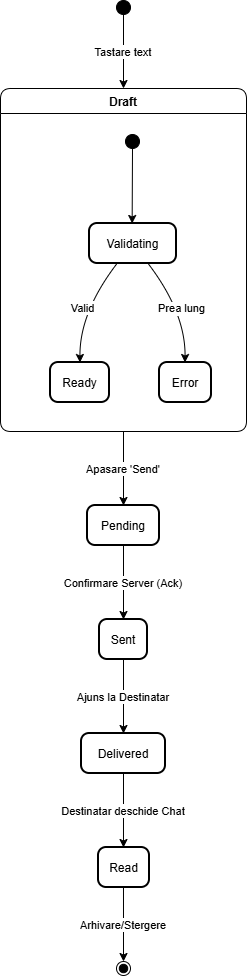

The diagram above was exported from draw.io. Its source (the exported page's mxGraphModel, read from the mxfile embedded in the PNG):
<mxGraphModel dx="1042" dy="527" grid="1" gridSize="10" guides="1" tooltips="1" connect="1" arrows="1" fold="1" page="1" pageScale="1" pageWidth="850" pageHeight="1100" math="0" shadow="0">
  <root>
    <mxCell id="0" />
    <mxCell id="1" parent="0" />
    <mxCell id="JdJcqvZX8QWTkkU-RyJs-21" parent="1" style="ellipse;fillColor=strokeColor;" value="" vertex="1">
      <mxGeometry height="14" width="14" x="196" y="20" as="geometry" />
    </mxCell>
    <mxCell id="JdJcqvZX8QWTkkU-RyJs-22" parent="1" style="swimlane;fontStyle=1;align=center;verticalAlign=middle;startSize=25;container=0;collapsible=0;rounded=1;arcSize=14;dropTarget=0;verticalAlign=top;" value="Draft" vertex="1">
      <mxGeometry height="343" width="246" x="80" y="108" as="geometry" />
    </mxCell>
    <mxCell id="JdJcqvZX8QWTkkU-RyJs-23" parent="JdJcqvZX8QWTkkU-RyJs-22" style="ellipse;fillColor=strokeColor;" value="" vertex="1">
      <mxGeometry height="14" width="14" x="125" y="46" as="geometry" />
    </mxCell>
    <mxCell id="JdJcqvZX8QWTkkU-RyJs-24" parent="JdJcqvZX8QWTkkU-RyJs-22" style="rounded=1;arcSize=20;strokeWidth=2" value="Validating" vertex="1">
      <mxGeometry height="40" width="87" x="89" y="135" as="geometry" />
    </mxCell>
    <mxCell id="JdJcqvZX8QWTkkU-RyJs-25" parent="JdJcqvZX8QWTkkU-RyJs-22" style="rounded=1;arcSize=20;strokeWidth=2" value="Ready" vertex="1">
      <mxGeometry height="40" width="59" x="50" y="274" as="geometry" />
    </mxCell>
    <mxCell id="JdJcqvZX8QWTkkU-RyJs-26" parent="JdJcqvZX8QWTkkU-RyJs-22" style="rounded=1;arcSize=20;strokeWidth=2" value="Error" vertex="1">
      <mxGeometry height="40" width="52" x="159" y="274" as="geometry" />
    </mxCell>
    <mxCell id="JdJcqvZX8QWTkkU-RyJs-27" edge="1" parent="JdJcqvZX8QWTkkU-RyJs-22" source="JdJcqvZX8QWTkkU-RyJs-23" style="curved=1;startArrow=none;;exitX=0.5;exitY=0.96;entryX=0.49;entryY=-0.01;rounded=0;" target="JdJcqvZX8QWTkkU-RyJs-24" value="">
      <mxGeometry relative="1" as="geometry">
        <Array as="points" />
      </mxGeometry>
    </mxCell>
    <mxCell id="JdJcqvZX8QWTkkU-RyJs-28" edge="1" parent="JdJcqvZX8QWTkkU-RyJs-22" source="JdJcqvZX8QWTkkU-RyJs-24" style="curved=1;startArrow=none;;exitX=0.32;exitY=0.99;entryX=0.5;entryY=-0.01;rounded=0;" target="JdJcqvZX8QWTkkU-RyJs-25" value="Valid">
      <mxGeometry relative="1" as="geometry">
        <Array as="points">
          <mxPoint x="79" y="224" />
        </Array>
      </mxGeometry>
    </mxCell>
    <mxCell id="JdJcqvZX8QWTkkU-RyJs-29" edge="1" parent="JdJcqvZX8QWTkkU-RyJs-22" source="JdJcqvZX8QWTkkU-RyJs-24" style="curved=1;startArrow=none;;exitX=0.67;exitY=0.99;entryX=0.49;entryY=-0.01;rounded=0;" target="JdJcqvZX8QWTkkU-RyJs-26" value="Prea lung">
      <mxGeometry relative="1" as="geometry">
        <Array as="points">
          <mxPoint x="185" y="224" />
        </Array>
      </mxGeometry>
    </mxCell>
    <mxCell id="JdJcqvZX8QWTkkU-RyJs-30" parent="1" style="rounded=1;arcSize=20;strokeWidth=2" value="Pending" vertex="1">
      <mxGeometry height="40" width="72" x="167" y="525" as="geometry" />
    </mxCell>
    <mxCell id="JdJcqvZX8QWTkkU-RyJs-31" parent="1" style="rounded=1;arcSize=20;strokeWidth=2" value="Sent" vertex="1">
      <mxGeometry height="40" width="48" x="179" y="639" as="geometry" />
    </mxCell>
    <mxCell id="JdJcqvZX8QWTkkU-RyJs-32" parent="1" style="rounded=1;arcSize=20;strokeWidth=2" value="Delivered" vertex="1">
      <mxGeometry height="40" width="84" x="161" y="753" as="geometry" />
    </mxCell>
    <mxCell id="JdJcqvZX8QWTkkU-RyJs-33" parent="1" style="rounded=1;arcSize=20;strokeWidth=2" value="Read" vertex="1">
      <mxGeometry height="40" width="51" x="178" y="867" as="geometry" />
    </mxCell>
    <mxCell id="JdJcqvZX8QWTkkU-RyJs-34" parent="1" style="ellipse;shape=endState;fillColor=strokeColor;" value="" vertex="1">
      <mxGeometry height="14" width="14" x="196" y="981" as="geometry" />
    </mxCell>
    <mxCell id="JdJcqvZX8QWTkkU-RyJs-35" edge="1" parent="1" source="JdJcqvZX8QWTkkU-RyJs-30" style="curved=1;startArrow=none;;exitX=0.5;exitY=1;entryX=0.5;entryY=0;rounded=0;" target="JdJcqvZX8QWTkkU-RyJs-31" value="Confirmare Server (Ack)">
      <mxGeometry relative="1" as="geometry">
        <Array as="points" />
      </mxGeometry>
    </mxCell>
    <mxCell id="JdJcqvZX8QWTkkU-RyJs-36" edge="1" parent="1" source="JdJcqvZX8QWTkkU-RyJs-31" style="curved=1;startArrow=none;;exitX=0.5;exitY=1;entryX=0.5;entryY=0;rounded=0;" target="JdJcqvZX8QWTkkU-RyJs-32" value="Ajuns la Destinatar">
      <mxGeometry relative="1" as="geometry">
        <Array as="points" />
      </mxGeometry>
    </mxCell>
    <mxCell id="JdJcqvZX8QWTkkU-RyJs-37" edge="1" parent="1" source="JdJcqvZX8QWTkkU-RyJs-32" style="curved=1;startArrow=none;;exitX=0.5;exitY=1;entryX=0.49;entryY=0;rounded=0;" target="JdJcqvZX8QWTkkU-RyJs-33" value="Destinatar deschide Chat">
      <mxGeometry relative="1" as="geometry">
        <Array as="points" />
      </mxGeometry>
    </mxCell>
    <mxCell id="JdJcqvZX8QWTkkU-RyJs-38" edge="1" parent="1" source="JdJcqvZX8QWTkkU-RyJs-33" style="curved=1;startArrow=none;;exitX=0.49;exitY=1;entryX=0.51;entryY=0;rounded=0;" target="JdJcqvZX8QWTkkU-RyJs-34" value="Arhivare/Stergere">
      <mxGeometry relative="1" as="geometry">
        <Array as="points" />
      </mxGeometry>
    </mxCell>
    <mxCell id="JdJcqvZX8QWTkkU-RyJs-39" edge="1" parent="1" source="JdJcqvZX8QWTkkU-RyJs-21" style="curved=1;startArrow=none;;exitX=0.51;exitY=1;entryX=0.5;entryY=0;rounded=0;" target="JdJcqvZX8QWTkkU-RyJs-22" value="Tastare text">
      <mxGeometry relative="1" as="geometry">
        <Array as="points" />
      </mxGeometry>
    </mxCell>
    <mxCell id="JdJcqvZX8QWTkkU-RyJs-40" edge="1" parent="1" source="JdJcqvZX8QWTkkU-RyJs-22" style="curved=1;startArrow=none;;exitX=0.5;exitY=1;entryX=0.5;entryY=0;rounded=0;" target="JdJcqvZX8QWTkkU-RyJs-30" value="Apasare 'Send'">
      <mxGeometry relative="1" as="geometry">
        <Array as="points" />
      </mxGeometry>
    </mxCell>
  </root>
</mxGraphModel>